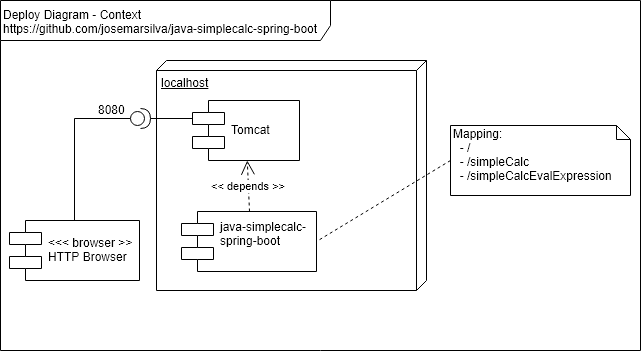

The diagram above was exported from draw.io. Its source (the exported page's mxGraphModel, read from the mxfile embedded in the PNG):
<mxGraphModel dx="840" dy="536" grid="1" gridSize="10" guides="1" tooltips="1" connect="1" arrows="1" fold="1" page="1" pageScale="1" pageWidth="827" pageHeight="1169" math="0" shadow="0">
  <root>
    <mxCell id="0" />
    <mxCell id="1" parent="0" />
    <mxCell id="6OetropUeBoLzL2Sj7KS-1" value="Deploy Diagram - Context&lt;br&gt;https://github.com/josemarsilva/java-simplecalc-spring-boot&lt;br&gt;" style="shape=umlFrame;whiteSpace=wrap;html=1;width=330;height=40;verticalAlign=top;align=left;" parent="1" vertex="1">
      <mxGeometry x="10" y="10" width="640" height="350" as="geometry" />
    </mxCell>
    <mxCell id="NNuIQbcpsFkkkyfnrant-1" value="localhost" style="verticalAlign=top;align=left;spacingTop=8;spacingLeft=2;spacingRight=12;shape=cube;size=10;direction=south;fontStyle=4;html=1;" parent="1" vertex="1">
      <mxGeometry x="166" y="70" width="270" height="230" as="geometry" />
    </mxCell>
    <mxCell id="NNuIQbcpsFkkkyfnrant-2" value="Tomcat" style="shape=component;align=left;spacingLeft=36;" parent="1" vertex="1">
      <mxGeometry x="202" y="110" width="107" height="60" as="geometry" />
    </mxCell>
    <mxCell id="NNuIQbcpsFkkkyfnrant-3" value="java-simplecalc-&#10;spring-boot&#10;" style="shape=component;align=left;spacingLeft=36;" parent="1" vertex="1">
      <mxGeometry x="191" y="221" width="135" height="60" as="geometry" />
    </mxCell>
    <mxCell id="NNuIQbcpsFkkkyfnrant-6" value="&amp;lt;&amp;lt; depends &amp;gt;&amp;gt;" style="endArrow=open;endSize=12;dashed=1;html=1;exitX=0.5;exitY=0;exitDx=0;exitDy=0;" parent="1" source="NNuIQbcpsFkkkyfnrant-3" target="NNuIQbcpsFkkkyfnrant-2" edge="1">
      <mxGeometry width="160" relative="1" as="geometry">
        <mxPoint x="290" y="180" as="sourcePoint" />
        <mxPoint x="450" y="180" as="targetPoint" />
      </mxGeometry>
    </mxCell>
    <mxCell id="UWQgRigcmoOUCE9pbCSE-2" style="edgeStyle=orthogonalEdgeStyle;rounded=0;orthogonalLoop=1;jettySize=auto;html=1;entryX=0;entryY=0.5;entryDx=0;entryDy=0;endArrow=none;endFill=0;entryPerimeter=0;exitX=0.5;exitY=0;exitDx=0;exitDy=0;" edge="1" parent="1" source="UWQgRigcmoOUCE9pbCSE-1" target="UWQgRigcmoOUCE9pbCSE-4">
      <mxGeometry relative="1" as="geometry" />
    </mxCell>
    <mxCell id="UWQgRigcmoOUCE9pbCSE-8" value="8080" style="text;html=1;resizable=0;points=[];align=center;verticalAlign=middle;labelBackgroundColor=#ffffff;" vertex="1" connectable="0" parent="UWQgRigcmoOUCE9pbCSE-2">
      <mxGeometry x="0.7512" y="-2" relative="1" as="geometry">
        <mxPoint x="1" y="-12" as="offset" />
      </mxGeometry>
    </mxCell>
    <mxCell id="UWQgRigcmoOUCE9pbCSE-1" value="&lt;&lt;&lt; browser &gt;&gt;&#10;HTTP Browser" style="shape=component;align=left;spacingLeft=36;" vertex="1" parent="1">
      <mxGeometry x="19" y="230" width="130" height="60" as="geometry" />
    </mxCell>
    <mxCell id="UWQgRigcmoOUCE9pbCSE-7" style="edgeStyle=orthogonalEdgeStyle;rounded=0;orthogonalLoop=1;jettySize=auto;html=1;entryX=0;entryY=0.3;entryDx=0;entryDy=0;endArrow=none;endFill=0;" edge="1" parent="1" source="UWQgRigcmoOUCE9pbCSE-4" target="NNuIQbcpsFkkkyfnrant-2">
      <mxGeometry relative="1" as="geometry" />
    </mxCell>
    <mxCell id="UWQgRigcmoOUCE9pbCSE-4" value="" style="shape=providedRequiredInterface;html=1;verticalLabelPosition=bottom;" vertex="1" parent="1">
      <mxGeometry x="140" y="118" width="20" height="20" as="geometry" />
    </mxCell>
    <mxCell id="UWQgRigcmoOUCE9pbCSE-11" style="rounded=0;orthogonalLoop=1;jettySize=auto;html=1;entryX=1;entryY=0.5;entryDx=0;entryDy=0;endArrow=none;endFill=0;dashed=1;exitX=0;exitY=0.5;exitDx=0;exitDy=0;exitPerimeter=0;" edge="1" parent="1" source="UWQgRigcmoOUCE9pbCSE-10" target="NNuIQbcpsFkkkyfnrant-3">
      <mxGeometry relative="1" as="geometry" />
    </mxCell>
    <mxCell id="UWQgRigcmoOUCE9pbCSE-10" value="Mapping:&lt;br&gt;&amp;nbsp; - /&lt;br&gt;&amp;nbsp; - /simpleCalc&lt;br&gt;&amp;nbsp; - /simpleCalcEvalExpression&lt;br&gt;" style="shape=note;whiteSpace=wrap;html=1;size=14;verticalAlign=top;align=left;spacingTop=-6;" vertex="1" parent="1">
      <mxGeometry x="460" y="135" width="180" height="70" as="geometry" />
    </mxCell>
  </root>
</mxGraphModel>